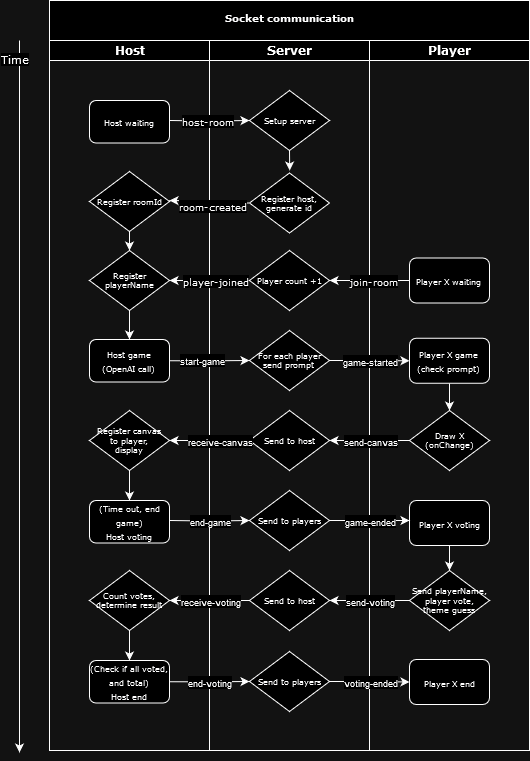

The diagram above was exported from draw.io. Its source (the exported page's mxGraphModel, read from the mxfile embedded in the PNG):
<mxGraphModel dx="954" dy="595" grid="1" gridSize="10" guides="1" tooltips="1" connect="1" arrows="1" fold="1" page="1" pageScale="1" pageWidth="1100" pageHeight="850" background="none" math="0" shadow="0">
  <root>
    <mxCell id="0" />
    <mxCell id="1" parent="0" />
    <mxCell id="77e6c97f196da883-1" value="&lt;p style=&quot;line-height: 110%;&quot;&gt;&lt;/p&gt;&lt;div style=&quot;font-size: 10px; line-height: 60%;&quot;&gt;&lt;font style=&quot;font-size: 10px;&quot;&gt;Socket communication&lt;/font&gt;&lt;/div&gt;&lt;div style=&quot;font-size: 10px; line-height: 60%;&quot;&gt;&lt;font style=&quot;font-size: 10px;&quot;&gt;&lt;br&gt;&lt;/font&gt;&lt;/div&gt;&lt;p&gt;&lt;/p&gt;" style="swimlane;html=1;childLayout=stackLayout;startSize=40;rounded=0;shadow=0;labelBackgroundColor=none;strokeWidth=1;fontFamily=Verdana;fontSize=8;align=center;" parent="1" vertex="1">
      <mxGeometry x="70" y="40" width="480" height="750" as="geometry" />
    </mxCell>
    <mxCell id="77e6c97f196da883-2" value="Host" style="swimlane;html=1;startSize=20;fontFamily=Verdana;" parent="77e6c97f196da883-1" vertex="1">
      <mxGeometry y="40" width="160" height="710" as="geometry" />
    </mxCell>
    <mxCell id="mIVHSvMXiwpTHJNdVZUn-12" value="&lt;font style=&quot;font-size: 8px;&quot;&gt;Host waiting&lt;br&gt;&lt;/font&gt;" style="rounded=1;whiteSpace=wrap;html=1;fontFamily=Verdana;" parent="77e6c97f196da883-2" vertex="1">
      <mxGeometry x="40" y="60" width="80" height="42.5" as="geometry" />
    </mxCell>
    <mxCell id="mIVHSvMXiwpTHJNdVZUn-30" style="edgeStyle=orthogonalEdgeStyle;rounded=0;orthogonalLoop=1;jettySize=auto;html=1;exitX=0.5;exitY=1;exitDx=0;exitDy=0;entryX=0.5;entryY=0;entryDx=0;entryDy=0;fontFamily=Verdana;" parent="77e6c97f196da883-2" source="mIVHSvMXiwpTHJNdVZUn-26" target="mIVHSvMXiwpTHJNdVZUn-29" edge="1">
      <mxGeometry relative="1" as="geometry" />
    </mxCell>
    <mxCell id="mIVHSvMXiwpTHJNdVZUn-26" value="&lt;div&gt;Register roomId&lt;/div&gt;" style="rhombus;whiteSpace=wrap;html=1;rounded=0;shadow=0;labelBackgroundColor=none;strokeWidth=1;fontFamily=Verdana;fontSize=8;align=center;" parent="77e6c97f196da883-2" vertex="1">
      <mxGeometry x="40" y="131" width="80" height="60" as="geometry" />
    </mxCell>
    <mxCell id="mIVHSvMXiwpTHJNdVZUn-33" style="edgeStyle=orthogonalEdgeStyle;rounded=0;orthogonalLoop=1;jettySize=auto;html=1;exitX=0.5;exitY=1;exitDx=0;exitDy=0;entryX=0.5;entryY=0;entryDx=0;entryDy=0;fontFamily=Verdana;" parent="77e6c97f196da883-2" source="mIVHSvMXiwpTHJNdVZUn-29" target="mIVHSvMXiwpTHJNdVZUn-32" edge="1">
      <mxGeometry relative="1" as="geometry" />
    </mxCell>
    <mxCell id="mIVHSvMXiwpTHJNdVZUn-29" value="Register playerName" style="rhombus;whiteSpace=wrap;html=1;rounded=0;shadow=0;labelBackgroundColor=none;strokeWidth=1;fontFamily=Verdana;fontSize=8;align=center;" parent="77e6c97f196da883-2" vertex="1">
      <mxGeometry x="40" y="210" width="80" height="60" as="geometry" />
    </mxCell>
    <mxCell id="mIVHSvMXiwpTHJNdVZUn-32" value="&lt;div&gt;&lt;font style=&quot;font-size: 8px;&quot;&gt;Host game&lt;/font&gt;&lt;/div&gt;&lt;div&gt;&lt;font style=&quot;font-size: 8px;&quot;&gt;(OpenAI call)&lt;br&gt;&lt;/font&gt;&lt;/div&gt;" style="rounded=1;whiteSpace=wrap;html=1;fontFamily=Verdana;" parent="77e6c97f196da883-2" vertex="1">
      <mxGeometry x="40" y="299" width="80" height="42.5" as="geometry" />
    </mxCell>
    <mxCell id="mIVHSvMXiwpTHJNdVZUn-53" style="edgeStyle=orthogonalEdgeStyle;rounded=0;orthogonalLoop=1;jettySize=auto;html=1;exitX=0.5;exitY=1;exitDx=0;exitDy=0;entryX=0.5;entryY=0;entryDx=0;entryDy=0;" parent="77e6c97f196da883-2" source="mIVHSvMXiwpTHJNdVZUn-49" target="mIVHSvMXiwpTHJNdVZUn-70" edge="1">
      <mxGeometry relative="1" as="geometry">
        <mxPoint x="80.00000000000011" y="450" as="targetPoint" />
      </mxGeometry>
    </mxCell>
    <mxCell id="mIVHSvMXiwpTHJNdVZUn-49" value="&lt;div&gt;Register canvas&lt;/div&gt;&lt;div&gt;to player, &lt;br&gt;&lt;/div&gt;&lt;div&gt;display&lt;br&gt;&lt;/div&gt;" style="rhombus;whiteSpace=wrap;html=1;rounded=0;shadow=0;labelBackgroundColor=none;strokeWidth=1;fontFamily=Verdana;fontSize=8;align=center;" parent="77e6c97f196da883-2" vertex="1">
      <mxGeometry x="40" y="370" width="80" height="60" as="geometry" />
    </mxCell>
    <mxCell id="mIVHSvMXiwpTHJNdVZUn-70" value="&lt;div&gt;&lt;font style=&quot;font-size: 8px;&quot;&gt;(Time out, end game)&lt;/font&gt;&lt;/div&gt;&lt;div&gt;&lt;font style=&quot;font-size: 8px;&quot;&gt;Host voting&lt;/font&gt;&lt;/div&gt;" style="rounded=1;whiteSpace=wrap;html=1;fontFamily=Verdana;" parent="77e6c97f196da883-2" vertex="1">
      <mxGeometry x="40" y="460" width="80" height="42.5" as="geometry" />
    </mxCell>
    <mxCell id="mIVHSvMXiwpTHJNdVZUn-80" style="edgeStyle=orthogonalEdgeStyle;rounded=0;orthogonalLoop=1;jettySize=auto;html=1;exitX=0.5;exitY=1;exitDx=0;exitDy=0;" parent="77e6c97f196da883-2" source="mIVHSvMXiwpTHJNdVZUn-71" target="mIVHSvMXiwpTHJNdVZUn-79" edge="1">
      <mxGeometry relative="1" as="geometry" />
    </mxCell>
    <mxCell id="mIVHSvMXiwpTHJNdVZUn-71" value="&lt;div&gt;Count votes,&lt;/div&gt;&lt;div&gt;determine result&lt;br&gt;&lt;/div&gt;" style="rhombus;whiteSpace=wrap;html=1;rounded=0;shadow=0;labelBackgroundColor=none;strokeWidth=1;fontFamily=Verdana;fontSize=8;align=center;" parent="77e6c97f196da883-2" vertex="1">
      <mxGeometry x="40" y="530" width="80" height="60" as="geometry" />
    </mxCell>
    <mxCell id="mIVHSvMXiwpTHJNdVZUn-79" value="&lt;div&gt;&lt;font style=&quot;font-size: 8px;&quot;&gt;(Check if all voted, and total)&lt;/font&gt;&lt;/div&gt;&lt;div&gt;&lt;font style=&quot;font-size: 8px;&quot;&gt;Host end&lt;br&gt;&lt;/font&gt;&lt;/div&gt;" style="rounded=1;whiteSpace=wrap;html=1;fontFamily=Verdana;" parent="77e6c97f196da883-2" vertex="1">
      <mxGeometry x="40" y="620" width="80" height="42.5" as="geometry" />
    </mxCell>
    <mxCell id="77e6c97f196da883-3" value="Server" style="swimlane;html=1;startSize=20;fontFamily=Verdana;" parent="77e6c97f196da883-1" vertex="1">
      <mxGeometry x="160" y="40" width="160" height="710" as="geometry" />
    </mxCell>
    <mxCell id="mIVHSvMXiwpTHJNdVZUn-14" style="edgeStyle=orthogonalEdgeStyle;rounded=0;orthogonalLoop=1;jettySize=auto;html=1;fontFamily=Verdana;" parent="77e6c97f196da883-3" source="mIVHSvMXiwpTHJNdVZUn-13" edge="1">
      <mxGeometry relative="1" as="geometry">
        <mxPoint x="-40" y="160" as="targetPoint" />
      </mxGeometry>
    </mxCell>
    <mxCell id="mIVHSvMXiwpTHJNdVZUn-16" value="&lt;font style=&quot;font-size: 9px;&quot;&gt;room-created&lt;/font&gt;" style="edgeLabel;html=1;align=center;verticalAlign=middle;resizable=0;points=[];fontFamily=Verdana;" parent="mIVHSvMXiwpTHJNdVZUn-14" connectable="0" vertex="1">
      <mxGeometry x="-0.0854" y="3" relative="1" as="geometry">
        <mxPoint as="offset" />
      </mxGeometry>
    </mxCell>
    <mxCell id="mIVHSvMXiwpTHJNdVZUn-20" style="edgeStyle=orthogonalEdgeStyle;rounded=0;orthogonalLoop=1;jettySize=auto;html=1;fontFamily=Verdana;" parent="77e6c97f196da883-3" source="mIVHSvMXiwpTHJNdVZUn-18" edge="1">
      <mxGeometry relative="1" as="geometry">
        <mxPoint x="-40" y="240" as="targetPoint" />
      </mxGeometry>
    </mxCell>
    <mxCell id="mIVHSvMXiwpTHJNdVZUn-24" value="&lt;font style=&quot;font-size: 9px;&quot;&gt;player-joined&lt;br&gt;&lt;/font&gt;" style="edgeLabel;html=1;align=center;verticalAlign=middle;resizable=0;points=[];fontFamily=Verdana;" parent="mIVHSvMXiwpTHJNdVZUn-20" connectable="0" vertex="1">
      <mxGeometry x="0.1557" relative="1" as="geometry">
        <mxPoint x="12" as="offset" />
      </mxGeometry>
    </mxCell>
    <mxCell id="mIVHSvMXiwpTHJNdVZUn-13" value="&lt;div&gt;Register host,&lt;/div&gt;&lt;div&gt;generate id&lt;br&gt;&lt;/div&gt;" style="rhombus;whiteSpace=wrap;html=1;rounded=0;shadow=0;labelBackgroundColor=none;strokeWidth=1;fontFamily=Verdana;fontSize=8;align=center;" parent="77e6c97f196da883-3" vertex="1">
      <mxGeometry x="40" y="132.5" width="80" height="60" as="geometry" />
    </mxCell>
    <mxCell id="mIVHSvMXiwpTHJNdVZUn-18" value="Player count +1" style="rhombus;whiteSpace=wrap;html=1;rounded=0;shadow=0;labelBackgroundColor=none;strokeWidth=1;fontFamily=Verdana;fontSize=8;align=center;" parent="77e6c97f196da883-3" vertex="1">
      <mxGeometry x="40" y="210" width="80" height="60" as="geometry" />
    </mxCell>
    <mxCell id="mIVHSvMXiwpTHJNdVZUn-31" value="&lt;div&gt;For each player&lt;/div&gt;&lt;div&gt;send prompt&lt;br&gt;&lt;/div&gt;" style="rhombus;whiteSpace=wrap;html=1;rounded=0;shadow=0;labelBackgroundColor=none;strokeWidth=1;fontFamily=Verdana;fontSize=8;align=center;" parent="77e6c97f196da883-3" vertex="1">
      <mxGeometry x="40" y="290" width="80" height="60" as="geometry" />
    </mxCell>
    <mxCell id="mIVHSvMXiwpTHJNdVZUn-15" style="edgeStyle=orthogonalEdgeStyle;rounded=0;orthogonalLoop=1;jettySize=auto;html=1;exitX=0.5;exitY=1;exitDx=0;exitDy=0;fontFamily=Verdana;" parent="77e6c97f196da883-3" source="mIVHSvMXiwpTHJNdVZUn-4" edge="1">
      <mxGeometry relative="1" as="geometry">
        <mxPoint x="80.20000000000005" y="130" as="targetPoint" />
      </mxGeometry>
    </mxCell>
    <mxCell id="mIVHSvMXiwpTHJNdVZUn-4" value="&lt;div&gt;Setup server&lt;/div&gt;" style="rhombus;whiteSpace=wrap;html=1;rounded=0;shadow=0;labelBackgroundColor=none;strokeWidth=1;fontFamily=Verdana;fontSize=8;align=center;" parent="77e6c97f196da883-3" vertex="1">
      <mxGeometry x="40" y="50" width="80" height="60" as="geometry" />
    </mxCell>
    <mxCell id="mIVHSvMXiwpTHJNdVZUn-45" value="Send to host" style="rhombus;whiteSpace=wrap;html=1;rounded=0;shadow=0;labelBackgroundColor=none;strokeWidth=1;fontFamily=Verdana;fontSize=8;align=center;" parent="77e6c97f196da883-3" vertex="1">
      <mxGeometry x="40" y="370" width="80" height="60" as="geometry" />
    </mxCell>
    <mxCell id="mIVHSvMXiwpTHJNdVZUn-54" value="Send to players" style="rhombus;whiteSpace=wrap;html=1;rounded=0;shadow=0;labelBackgroundColor=none;strokeWidth=1;fontFamily=Verdana;fontSize=8;align=center;" parent="77e6c97f196da883-3" vertex="1">
      <mxGeometry x="40" y="450" width="80" height="60" as="geometry" />
    </mxCell>
    <mxCell id="mIVHSvMXiwpTHJNdVZUn-67" value="Send to host" style="rhombus;whiteSpace=wrap;html=1;rounded=0;shadow=0;labelBackgroundColor=none;strokeWidth=1;fontFamily=Verdana;fontSize=8;align=center;" parent="77e6c97f196da883-3" vertex="1">
      <mxGeometry x="40" y="530" width="80" height="60" as="geometry" />
    </mxCell>
    <mxCell id="mIVHSvMXiwpTHJNdVZUn-81" value="Send to players" style="rhombus;whiteSpace=wrap;html=1;rounded=0;shadow=0;labelBackgroundColor=none;strokeWidth=1;fontFamily=Verdana;fontSize=8;align=center;" parent="77e6c97f196da883-3" vertex="1">
      <mxGeometry x="40" y="611" width="80" height="60" as="geometry" />
    </mxCell>
    <mxCell id="77e6c97f196da883-4" value="Player" style="swimlane;html=1;startSize=20;fontFamily=Verdana;" parent="77e6c97f196da883-1" vertex="1">
      <mxGeometry x="320" y="40" width="160" height="710" as="geometry" />
    </mxCell>
    <mxCell id="mIVHSvMXiwpTHJNdVZUn-11" value="&lt;font style=&quot;font-size: 8px;&quot;&gt;Player X waiting&lt;br&gt;&lt;/font&gt;" style="rounded=1;whiteSpace=wrap;html=1;fontFamily=Verdana;" parent="77e6c97f196da883-4" vertex="1">
      <mxGeometry x="40" y="217.5" width="80" height="45" as="geometry" />
    </mxCell>
    <mxCell id="mIVHSvMXiwpTHJNdVZUn-44" style="edgeStyle=orthogonalEdgeStyle;rounded=0;orthogonalLoop=1;jettySize=auto;html=1;exitX=0.5;exitY=1;exitDx=0;exitDy=0;entryX=0.5;entryY=0;entryDx=0;entryDy=0;" parent="77e6c97f196da883-4" source="mIVHSvMXiwpTHJNdVZUn-39" target="mIVHSvMXiwpTHJNdVZUn-43" edge="1">
      <mxGeometry relative="1" as="geometry" />
    </mxCell>
    <mxCell id="mIVHSvMXiwpTHJNdVZUn-39" value="&lt;div&gt;&lt;font style=&quot;font-size: 8px;&quot;&gt;Player X game&lt;/font&gt;&lt;/div&gt;&lt;div&gt;&lt;font style=&quot;font-size: 8px;&quot;&gt;(check prompt)&lt;br&gt;&lt;/font&gt;&lt;/div&gt;" style="rounded=1;whiteSpace=wrap;html=1;fontFamily=Verdana;" parent="77e6c97f196da883-4" vertex="1">
      <mxGeometry x="40" y="297.75" width="80" height="45" as="geometry" />
    </mxCell>
    <mxCell id="mIVHSvMXiwpTHJNdVZUn-43" value="Draw X (onChange)" style="rhombus;whiteSpace=wrap;html=1;rounded=0;shadow=0;labelBackgroundColor=none;strokeWidth=1;fontFamily=Verdana;fontSize=8;align=center;" parent="77e6c97f196da883-4" vertex="1">
      <mxGeometry x="40" y="370" width="80" height="60" as="geometry" />
    </mxCell>
    <mxCell id="mIVHSvMXiwpTHJNdVZUn-75" style="edgeStyle=orthogonalEdgeStyle;rounded=0;orthogonalLoop=1;jettySize=auto;html=1;exitX=0.5;exitY=1;exitDx=0;exitDy=0;entryX=0.5;entryY=0;entryDx=0;entryDy=0;" parent="77e6c97f196da883-4" source="mIVHSvMXiwpTHJNdVZUn-64" target="mIVHSvMXiwpTHJNdVZUn-66" edge="1">
      <mxGeometry relative="1" as="geometry" />
    </mxCell>
    <mxCell id="mIVHSvMXiwpTHJNdVZUn-64" value="&lt;font style=&quot;font-size: 8px;&quot;&gt;Player X voting&lt;/font&gt;" style="rounded=1;whiteSpace=wrap;html=1;fontFamily=Verdana;" parent="77e6c97f196da883-4" vertex="1">
      <mxGeometry x="40" y="460" width="80" height="45" as="geometry" />
    </mxCell>
    <mxCell id="mIVHSvMXiwpTHJNdVZUn-66" value="&lt;div&gt;Send playerName,&lt;/div&gt;&lt;div&gt;player vote,&lt;/div&gt;&lt;div&gt;theme guess&lt;br&gt;&lt;/div&gt;" style="rhombus;whiteSpace=wrap;html=1;rounded=0;shadow=0;labelBackgroundColor=none;strokeWidth=1;fontFamily=Verdana;fontSize=8;align=center;" parent="77e6c97f196da883-4" vertex="1">
      <mxGeometry x="40" y="530" width="80" height="60" as="geometry" />
    </mxCell>
    <mxCell id="mIVHSvMXiwpTHJNdVZUn-84" value="&lt;font style=&quot;font-size: 8px;&quot;&gt;Player X end&lt;/font&gt;" style="rounded=1;whiteSpace=wrap;html=1;fontFamily=Verdana;" parent="77e6c97f196da883-4" vertex="1">
      <mxGeometry x="40" y="619" width="80" height="45" as="geometry" />
    </mxCell>
    <mxCell id="mIVHSvMXiwpTHJNdVZUn-19" style="edgeStyle=orthogonalEdgeStyle;rounded=0;orthogonalLoop=1;jettySize=auto;html=1;entryX=1;entryY=0.5;entryDx=0;entryDy=0;fontFamily=Verdana;" parent="77e6c97f196da883-1" source="mIVHSvMXiwpTHJNdVZUn-11" target="mIVHSvMXiwpTHJNdVZUn-18" edge="1">
      <mxGeometry relative="1" as="geometry" />
    </mxCell>
    <mxCell id="mIVHSvMXiwpTHJNdVZUn-25" value="&lt;font style=&quot;font-size: 9px;&quot;&gt;join-room&lt;/font&gt;" style="edgeLabel;html=1;align=center;verticalAlign=middle;resizable=0;points=[];fontFamily=Verdana;" parent="mIVHSvMXiwpTHJNdVZUn-19" connectable="0" vertex="1">
      <mxGeometry x="0.4229" y="-2" relative="1" as="geometry">
        <mxPoint x="20" y="2" as="offset" />
      </mxGeometry>
    </mxCell>
    <mxCell id="mIVHSvMXiwpTHJNdVZUn-35" style="edgeStyle=orthogonalEdgeStyle;rounded=0;orthogonalLoop=1;jettySize=auto;html=1;exitX=1;exitY=0.5;exitDx=0;exitDy=0;entryX=0;entryY=0.5;entryDx=0;entryDy=0;fontFamily=Verdana;" parent="77e6c97f196da883-1" source="mIVHSvMXiwpTHJNdVZUn-32" target="mIVHSvMXiwpTHJNdVZUn-31" edge="1">
      <mxGeometry relative="1" as="geometry" />
    </mxCell>
    <mxCell id="mIVHSvMXiwpTHJNdVZUn-37" value="&lt;font style=&quot;font-size: 9px;&quot;&gt;start-game&lt;/font&gt;" style="edgeLabel;html=1;align=center;verticalAlign=middle;resizable=0;points=[];" parent="mIVHSvMXiwpTHJNdVZUn-35" connectable="0" vertex="1">
      <mxGeometry x="-0.1983" y="1" relative="1" as="geometry">
        <mxPoint as="offset" />
      </mxGeometry>
    </mxCell>
    <mxCell id="mIVHSvMXiwpTHJNdVZUn-40" style="edgeStyle=orthogonalEdgeStyle;rounded=0;orthogonalLoop=1;jettySize=auto;html=1;exitX=1;exitY=0.5;exitDx=0;exitDy=0;" parent="77e6c97f196da883-1" source="mIVHSvMXiwpTHJNdVZUn-31" target="mIVHSvMXiwpTHJNdVZUn-39" edge="1">
      <mxGeometry relative="1" as="geometry" />
    </mxCell>
    <mxCell id="mIVHSvMXiwpTHJNdVZUn-41" value="&lt;font style=&quot;font-size: 9px;&quot;&gt;game-started&lt;/font&gt;" style="edgeLabel;html=1;align=center;verticalAlign=middle;resizable=0;points=[];" parent="mIVHSvMXiwpTHJNdVZUn-40" connectable="0" vertex="1">
      <mxGeometry x="-0.545" y="1" relative="1" as="geometry">
        <mxPoint x="22" y="1" as="offset" />
      </mxGeometry>
    </mxCell>
    <mxCell id="mIVHSvMXiwpTHJNdVZUn-46" style="edgeStyle=orthogonalEdgeStyle;rounded=0;orthogonalLoop=1;jettySize=auto;html=1;entryX=1;entryY=0.5;entryDx=0;entryDy=0;" parent="77e6c97f196da883-1" source="mIVHSvMXiwpTHJNdVZUn-43" target="mIVHSvMXiwpTHJNdVZUn-45" edge="1">
      <mxGeometry relative="1" as="geometry" />
    </mxCell>
    <mxCell id="mIVHSvMXiwpTHJNdVZUn-47" value="&lt;font style=&quot;font-size: 9px;&quot;&gt;send-canvas&lt;/font&gt;" style="edgeLabel;html=1;align=center;verticalAlign=middle;resizable=0;points=[];" parent="mIVHSvMXiwpTHJNdVZUn-46" connectable="0" vertex="1">
      <mxGeometry x="0.3696" relative="1" as="geometry">
        <mxPoint x="15" as="offset" />
      </mxGeometry>
    </mxCell>
    <mxCell id="mIVHSvMXiwpTHJNdVZUn-50" style="edgeStyle=orthogonalEdgeStyle;rounded=0;orthogonalLoop=1;jettySize=auto;html=1;entryX=1;entryY=0.5;entryDx=0;entryDy=0;" parent="77e6c97f196da883-1" source="mIVHSvMXiwpTHJNdVZUn-45" target="mIVHSvMXiwpTHJNdVZUn-49" edge="1">
      <mxGeometry relative="1" as="geometry" />
    </mxCell>
    <mxCell id="mIVHSvMXiwpTHJNdVZUn-51" value="&lt;font style=&quot;font-size: 9px;&quot;&gt;receive-canvas&lt;br&gt;&lt;/font&gt;" style="edgeLabel;html=1;align=center;verticalAlign=middle;resizable=0;points=[];" parent="mIVHSvMXiwpTHJNdVZUn-50" connectable="0" vertex="1">
      <mxGeometry x="0.1957" y="1" relative="1" as="geometry">
        <mxPoint x="18" y="-1" as="offset" />
      </mxGeometry>
    </mxCell>
    <mxCell id="mIVHSvMXiwpTHJNdVZUn-55" style="edgeStyle=orthogonalEdgeStyle;rounded=0;orthogonalLoop=1;jettySize=auto;html=1;exitX=1;exitY=0.5;exitDx=0;exitDy=0;entryX=0;entryY=0.5;entryDx=0;entryDy=0;" parent="77e6c97f196da883-1" target="mIVHSvMXiwpTHJNdVZUn-54" edge="1">
      <mxGeometry relative="1" as="geometry">
        <mxPoint x="120.00000000000011" y="520" as="sourcePoint" />
      </mxGeometry>
    </mxCell>
    <mxCell id="mIVHSvMXiwpTHJNdVZUn-73" value="&lt;font style=&quot;font-size: 9px;&quot;&gt;end-game&lt;/font&gt;" style="edgeLabel;html=1;align=center;verticalAlign=middle;resizable=0;points=[];" parent="mIVHSvMXiwpTHJNdVZUn-55" connectable="0" vertex="1">
      <mxGeometry x="-0.4813" y="1" relative="1" as="geometry">
        <mxPoint x="19" y="1" as="offset" />
      </mxGeometry>
    </mxCell>
    <mxCell id="mIVHSvMXiwpTHJNdVZUn-57" style="edgeStyle=orthogonalEdgeStyle;rounded=0;orthogonalLoop=1;jettySize=auto;html=1;entryX=0;entryY=0.5;entryDx=0;entryDy=0;" parent="77e6c97f196da883-1" source="mIVHSvMXiwpTHJNdVZUn-54" edge="1">
      <mxGeometry relative="1" as="geometry">
        <mxPoint x="360" y="520" as="targetPoint" />
      </mxGeometry>
    </mxCell>
    <mxCell id="mIVHSvMXiwpTHJNdVZUn-74" value="&lt;font style=&quot;font-size: 9px;&quot;&gt;game-ended&lt;/font&gt;" style="edgeLabel;html=1;align=center;verticalAlign=middle;resizable=0;points=[];" parent="mIVHSvMXiwpTHJNdVZUn-57" connectable="0" vertex="1">
      <mxGeometry x="-0.5016" y="1" relative="1" as="geometry">
        <mxPoint x="20" y="1" as="offset" />
      </mxGeometry>
    </mxCell>
    <mxCell id="mIVHSvMXiwpTHJNdVZUn-68" style="edgeStyle=orthogonalEdgeStyle;rounded=0;orthogonalLoop=1;jettySize=auto;html=1;entryX=1;entryY=0.5;entryDx=0;entryDy=0;" parent="77e6c97f196da883-1" source="mIVHSvMXiwpTHJNdVZUn-66" target="mIVHSvMXiwpTHJNdVZUn-67" edge="1">
      <mxGeometry relative="1" as="geometry" />
    </mxCell>
    <mxCell id="mIVHSvMXiwpTHJNdVZUn-76" value="&lt;font style=&quot;font-size: 9px;&quot;&gt;send-voting&lt;/font&gt;" style="edgeLabel;html=1;align=center;verticalAlign=middle;resizable=0;points=[];" parent="mIVHSvMXiwpTHJNdVZUn-68" connectable="0" vertex="1">
      <mxGeometry x="0.2609" y="-2" relative="1" as="geometry">
        <mxPoint x="10" y="2" as="offset" />
      </mxGeometry>
    </mxCell>
    <mxCell id="mIVHSvMXiwpTHJNdVZUn-72" style="edgeStyle=orthogonalEdgeStyle;rounded=0;orthogonalLoop=1;jettySize=auto;html=1;entryX=1;entryY=0.5;entryDx=0;entryDy=0;" parent="77e6c97f196da883-1" source="mIVHSvMXiwpTHJNdVZUn-67" target="mIVHSvMXiwpTHJNdVZUn-71" edge="1">
      <mxGeometry relative="1" as="geometry" />
    </mxCell>
    <mxCell id="mIVHSvMXiwpTHJNdVZUn-77" value="&lt;font style=&quot;font-size: 9px;&quot;&gt;receive-voting&lt;/font&gt;" style="edgeLabel;html=1;align=center;verticalAlign=middle;resizable=0;points=[];" parent="mIVHSvMXiwpTHJNdVZUn-72" connectable="0" vertex="1">
      <mxGeometry x="0.2391" y="1" relative="1" as="geometry">
        <mxPoint x="10" y="-1" as="offset" />
      </mxGeometry>
    </mxCell>
    <mxCell id="mIVHSvMXiwpTHJNdVZUn-82" style="edgeStyle=orthogonalEdgeStyle;rounded=0;orthogonalLoop=1;jettySize=auto;html=1;exitX=1;exitY=0.5;exitDx=0;exitDy=0;entryX=0;entryY=0.5;entryDx=0;entryDy=0;" parent="77e6c97f196da883-1" source="mIVHSvMXiwpTHJNdVZUn-79" target="mIVHSvMXiwpTHJNdVZUn-81" edge="1">
      <mxGeometry relative="1" as="geometry" />
    </mxCell>
    <mxCell id="mIVHSvMXiwpTHJNdVZUn-83" value="&lt;font style=&quot;font-size: 9px;&quot;&gt;end-voting&lt;/font&gt;" style="edgeLabel;html=1;align=center;verticalAlign=middle;resizable=0;points=[];" parent="mIVHSvMXiwpTHJNdVZUn-82" connectable="0" vertex="1">
      <mxGeometry x="-0.48" y="-1" relative="1" as="geometry">
        <mxPoint x="19" y="-1" as="offset" />
      </mxGeometry>
    </mxCell>
    <mxCell id="mIVHSvMXiwpTHJNdVZUn-85" style="edgeStyle=orthogonalEdgeStyle;rounded=0;orthogonalLoop=1;jettySize=auto;html=1;" parent="77e6c97f196da883-1" source="mIVHSvMXiwpTHJNdVZUn-81" target="mIVHSvMXiwpTHJNdVZUn-84" edge="1">
      <mxGeometry relative="1" as="geometry" />
    </mxCell>
    <mxCell id="mIVHSvMXiwpTHJNdVZUn-86" value="&lt;font style=&quot;font-size: 9px;&quot;&gt;voting-ended&lt;/font&gt;" style="edgeLabel;html=1;align=center;verticalAlign=middle;resizable=0;points=[];" parent="mIVHSvMXiwpTHJNdVZUn-85" connectable="0" vertex="1">
      <mxGeometry x="-0.5032" y="5" relative="1" as="geometry">
        <mxPoint x="20" y="5" as="offset" />
      </mxGeometry>
    </mxCell>
    <mxCell id="mIVHSvMXiwpTHJNdVZUn-2" value="" style="endArrow=none;startArrow=classic;html=1;rounded=0;startFill=1;endFill=0;fontFamily=Verdana;" parent="1" edge="1">
      <mxGeometry width="50" height="50" relative="1" as="geometry">
        <mxPoint x="40" y="792" as="sourcePoint" />
        <mxPoint x="40" y="80" as="targetPoint" />
      </mxGeometry>
    </mxCell>
    <mxCell id="mIVHSvMXiwpTHJNdVZUn-3" value="Time" style="edgeLabel;html=1;align=center;verticalAlign=middle;resizable=0;points=[];fontFamily=Verdana;" parent="mIVHSvMXiwpTHJNdVZUn-2" connectable="0" vertex="1">
      <mxGeometry x="0.9494" y="6" relative="1" as="geometry">
        <mxPoint as="offset" />
      </mxGeometry>
    </mxCell>
    <mxCell id="mIVHSvMXiwpTHJNdVZUn-6" style="edgeStyle=orthogonalEdgeStyle;rounded=0;orthogonalLoop=1;jettySize=auto;html=1;entryX=0;entryY=0.5;entryDx=0;entryDy=0;fontFamily=Verdana;" parent="1" target="mIVHSvMXiwpTHJNdVZUn-4" edge="1">
      <mxGeometry relative="1" as="geometry">
        <mxPoint x="190" y="160" as="sourcePoint" />
      </mxGeometry>
    </mxCell>
    <mxCell id="mIVHSvMXiwpTHJNdVZUn-8" value="&lt;font style=&quot;font-size: 9px;&quot;&gt;host-room&lt;/font&gt;" style="edgeLabel;html=1;align=center;verticalAlign=middle;resizable=0;points=[];fontFamily=Verdana;" parent="mIVHSvMXiwpTHJNdVZUn-6" connectable="0" vertex="1">
      <mxGeometry x="-0.3111" y="1" relative="1" as="geometry">
        <mxPoint x="9" y="1" as="offset" />
      </mxGeometry>
    </mxCell>
  </root>
</mxGraphModel>